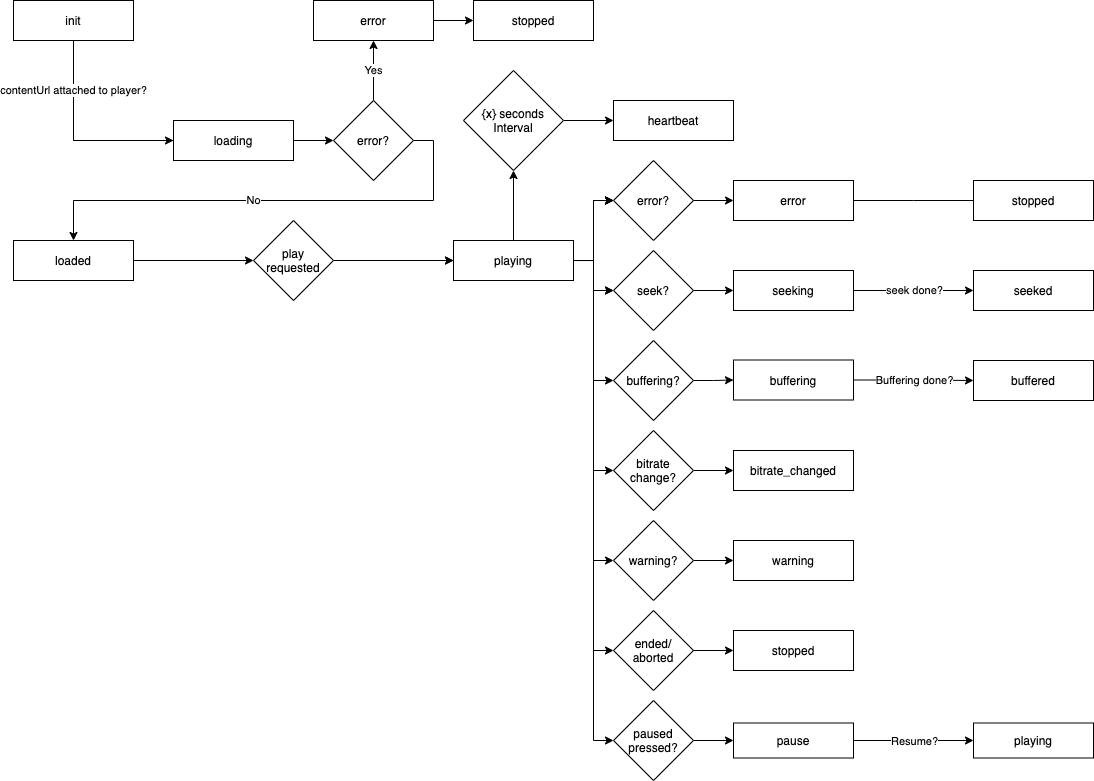

The diagram above was exported from draw.io. Its source (the exported page's mxGraphModel, read from the mxfile embedded in the PNG):
<mxGraphModel dx="1298" dy="917" grid="1" gridSize="10" guides="1" tooltips="1" connect="1" arrows="1" fold="1" page="1" pageScale="1" pageWidth="1169" pageHeight="827" math="0" shadow="0">
  <root>
    <mxCell id="WIyWlLk6GJQsqaUBKTNV-0" />
    <mxCell id="WIyWlLk6GJQsqaUBKTNV-1" parent="WIyWlLk6GJQsqaUBKTNV-0" />
    <mxCell id="T6Sorkifb1kjxiCpOSR7-3" value="" style="edgeStyle=orthogonalEdgeStyle;rounded=0;orthogonalLoop=1;jettySize=auto;html=1;" parent="WIyWlLk6GJQsqaUBKTNV-1" source="T6Sorkifb1kjxiCpOSR7-1" target="T6Sorkifb1kjxiCpOSR7-2" edge="1">
      <mxGeometry relative="1" as="geometry">
        <Array as="points">
          <mxPoint x="100" y="180" />
        </Array>
      </mxGeometry>
    </mxCell>
    <mxCell id="T6Sorkifb1kjxiCpOSR7-1" value="&lt;div&gt;init&lt;/div&gt;" style="rounded=0;whiteSpace=wrap;html=1;" parent="WIyWlLk6GJQsqaUBKTNV-1" vertex="1">
      <mxGeometry x="40" y="40" width="120" height="40" as="geometry" />
    </mxCell>
    <mxCell id="T6Sorkifb1kjxiCpOSR7-5" value="" style="edgeStyle=orthogonalEdgeStyle;rounded=0;orthogonalLoop=1;jettySize=auto;html=1;" parent="WIyWlLk6GJQsqaUBKTNV-1" source="T6Sorkifb1kjxiCpOSR7-2" target="T6Sorkifb1kjxiCpOSR7-4" edge="1">
      <mxGeometry relative="1" as="geometry" />
    </mxCell>
    <mxCell id="T6Sorkifb1kjxiCpOSR7-12" value="contentUrl attached to player?" style="edgeStyle=orthogonalEdgeStyle;rounded=0;orthogonalLoop=1;jettySize=auto;html=1;endArrow=none;endFill=0;" parent="WIyWlLk6GJQsqaUBKTNV-1" source="T6Sorkifb1kjxiCpOSR7-2" target="T6Sorkifb1kjxiCpOSR7-1" edge="1">
      <mxGeometry x="0.5" relative="1" as="geometry">
        <mxPoint as="offset" />
      </mxGeometry>
    </mxCell>
    <mxCell id="T6Sorkifb1kjxiCpOSR7-2" value="&lt;div&gt;loading&lt;/div&gt;" style="rounded=0;whiteSpace=wrap;html=1;" parent="WIyWlLk6GJQsqaUBKTNV-1" vertex="1">
      <mxGeometry x="200" y="160" width="120" height="40" as="geometry" />
    </mxCell>
    <mxCell id="T6Sorkifb1kjxiCpOSR7-7" value="Yes" style="edgeStyle=orthogonalEdgeStyle;rounded=0;orthogonalLoop=1;jettySize=auto;html=1;" parent="WIyWlLk6GJQsqaUBKTNV-1" source="T6Sorkifb1kjxiCpOSR7-4" target="T6Sorkifb1kjxiCpOSR7-6" edge="1">
      <mxGeometry relative="1" as="geometry" />
    </mxCell>
    <mxCell id="T6Sorkifb1kjxiCpOSR7-11" value="No" style="edgeStyle=orthogonalEdgeStyle;rounded=0;orthogonalLoop=1;jettySize=auto;html=1;" parent="WIyWlLk6GJQsqaUBKTNV-1" source="T6Sorkifb1kjxiCpOSR7-4" target="T6Sorkifb1kjxiCpOSR7-10" edge="1">
      <mxGeometry x="0.0833" relative="1" as="geometry">
        <Array as="points">
          <mxPoint x="460" y="240" />
          <mxPoint x="100" y="240" />
        </Array>
        <mxPoint as="offset" />
      </mxGeometry>
    </mxCell>
    <mxCell id="T6Sorkifb1kjxiCpOSR7-4" value="error?" style="rhombus;whiteSpace=wrap;html=1;rounded=0;" parent="WIyWlLk6GJQsqaUBKTNV-1" vertex="1">
      <mxGeometry x="360" y="140" width="80" height="80" as="geometry" />
    </mxCell>
    <mxCell id="T6Sorkifb1kjxiCpOSR7-9" value="" style="edgeStyle=orthogonalEdgeStyle;rounded=0;orthogonalLoop=1;jettySize=auto;html=1;" parent="WIyWlLk6GJQsqaUBKTNV-1" source="T6Sorkifb1kjxiCpOSR7-6" target="T6Sorkifb1kjxiCpOSR7-8" edge="1">
      <mxGeometry relative="1" as="geometry" />
    </mxCell>
    <mxCell id="T6Sorkifb1kjxiCpOSR7-6" value="error" style="whiteSpace=wrap;html=1;rounded=0;" parent="WIyWlLk6GJQsqaUBKTNV-1" vertex="1">
      <mxGeometry x="340" y="40" width="120" height="40" as="geometry" />
    </mxCell>
    <mxCell id="T6Sorkifb1kjxiCpOSR7-8" value="&lt;div&gt;stopped&lt;/div&gt;" style="whiteSpace=wrap;html=1;rounded=0;" parent="WIyWlLk6GJQsqaUBKTNV-1" vertex="1">
      <mxGeometry x="500" y="40" width="120" height="40" as="geometry" />
    </mxCell>
    <mxCell id="T6Sorkifb1kjxiCpOSR7-15" value="" style="edgeStyle=orthogonalEdgeStyle;rounded=0;orthogonalLoop=1;jettySize=auto;html=1;" parent="WIyWlLk6GJQsqaUBKTNV-1" target="T6Sorkifb1kjxiCpOSR7-14" edge="1">
      <mxGeometry relative="1" as="geometry">
        <mxPoint x="100" y="300" as="sourcePoint" />
      </mxGeometry>
    </mxCell>
    <mxCell id="T6Sorkifb1kjxiCpOSR7-10" value="&lt;div&gt;loaded&lt;/div&gt;" style="whiteSpace=wrap;html=1;rounded=0;" parent="WIyWlLk6GJQsqaUBKTNV-1" vertex="1">
      <mxGeometry x="40" y="280" width="120" height="40" as="geometry" />
    </mxCell>
    <mxCell id="T6Sorkifb1kjxiCpOSR7-19" value="" style="edgeStyle=orthogonalEdgeStyle;rounded=0;orthogonalLoop=1;jettySize=auto;html=1;" parent="WIyWlLk6GJQsqaUBKTNV-1" source="T6Sorkifb1kjxiCpOSR7-14" edge="1">
      <mxGeometry relative="1" as="geometry">
        <mxPoint x="480" y="300" as="targetPoint" />
      </mxGeometry>
    </mxCell>
    <mxCell id="T6Sorkifb1kjxiCpOSR7-14" value="play&lt;br&gt;requested" style="rhombus;whiteSpace=wrap;html=1;rounded=0;" parent="WIyWlLk6GJQsqaUBKTNV-1" vertex="1">
      <mxGeometry x="280" y="260" width="80" height="80" as="geometry" />
    </mxCell>
    <mxCell id="T6Sorkifb1kjxiCpOSR7-21" value="" style="edgeStyle=orthogonalEdgeStyle;rounded=0;orthogonalLoop=1;jettySize=auto;html=1;" parent="WIyWlLk6GJQsqaUBKTNV-1" target="T6Sorkifb1kjxiCpOSR7-20" edge="1">
      <mxGeometry relative="1" as="geometry">
        <mxPoint x="440" y="300" as="sourcePoint" />
      </mxGeometry>
    </mxCell>
    <mxCell id="T6Sorkifb1kjxiCpOSR7-25" value="" style="edgeStyle=orthogonalEdgeStyle;rounded=0;orthogonalLoop=1;jettySize=auto;html=1;" parent="WIyWlLk6GJQsqaUBKTNV-1" source="T6Sorkifb1kjxiCpOSR7-20" target="T6Sorkifb1kjxiCpOSR7-24" edge="1">
      <mxGeometry relative="1" as="geometry" />
    </mxCell>
    <mxCell id="T6Sorkifb1kjxiCpOSR7-33" value="" style="edgeStyle=orthogonalEdgeStyle;rounded=0;orthogonalLoop=1;jettySize=auto;html=1;" parent="WIyWlLk6GJQsqaUBKTNV-1" source="T6Sorkifb1kjxiCpOSR7-20" target="T6Sorkifb1kjxiCpOSR7-32" edge="1">
      <mxGeometry relative="1" as="geometry" />
    </mxCell>
    <mxCell id="T6Sorkifb1kjxiCpOSR7-38" value="" style="edgeStyle=orthogonalEdgeStyle;rounded=0;orthogonalLoop=1;jettySize=auto;html=1;" parent="WIyWlLk6GJQsqaUBKTNV-1" source="T6Sorkifb1kjxiCpOSR7-20" target="T6Sorkifb1kjxiCpOSR7-32" edge="1">
      <mxGeometry relative="1" as="geometry" />
    </mxCell>
    <mxCell id="T6Sorkifb1kjxiCpOSR7-39" value="" style="edgeStyle=orthogonalEdgeStyle;rounded=0;orthogonalLoop=1;jettySize=auto;html=1;" parent="WIyWlLk6GJQsqaUBKTNV-1" source="T6Sorkifb1kjxiCpOSR7-20" target="T6Sorkifb1kjxiCpOSR7-32" edge="1">
      <mxGeometry relative="1" as="geometry" />
    </mxCell>
    <mxCell id="T6Sorkifb1kjxiCpOSR7-40" value="" style="edgeStyle=orthogonalEdgeStyle;rounded=0;orthogonalLoop=1;jettySize=auto;html=1;" parent="WIyWlLk6GJQsqaUBKTNV-1" source="T6Sorkifb1kjxiCpOSR7-20" target="T6Sorkifb1kjxiCpOSR7-32" edge="1">
      <mxGeometry relative="1" as="geometry" />
    </mxCell>
    <mxCell id="T6Sorkifb1kjxiCpOSR7-41" style="edgeStyle=orthogonalEdgeStyle;rounded=0;orthogonalLoop=1;jettySize=auto;html=1;" parent="WIyWlLk6GJQsqaUBKTNV-1" source="T6Sorkifb1kjxiCpOSR7-20" target="T6Sorkifb1kjxiCpOSR7-42" edge="1">
      <mxGeometry relative="1" as="geometry">
        <mxPoint x="640" y="320" as="targetPoint" />
      </mxGeometry>
    </mxCell>
    <mxCell id="T6Sorkifb1kjxiCpOSR7-49" style="edgeStyle=orthogonalEdgeStyle;rounded=0;orthogonalLoop=1;jettySize=auto;html=1;entryX=0;entryY=0.5;entryDx=0;entryDy=0;" parent="WIyWlLk6GJQsqaUBKTNV-1" source="T6Sorkifb1kjxiCpOSR7-20" target="T6Sorkifb1kjxiCpOSR7-48" edge="1">
      <mxGeometry relative="1" as="geometry" />
    </mxCell>
    <mxCell id="T6Sorkifb1kjxiCpOSR7-57" style="edgeStyle=orthogonalEdgeStyle;rounded=0;orthogonalLoop=1;jettySize=auto;html=1;entryX=0;entryY=0.5;entryDx=0;entryDy=0;" parent="WIyWlLk6GJQsqaUBKTNV-1" source="T6Sorkifb1kjxiCpOSR7-20" target="T6Sorkifb1kjxiCpOSR7-54" edge="1">
      <mxGeometry relative="1" as="geometry" />
    </mxCell>
    <mxCell id="T6Sorkifb1kjxiCpOSR7-61" style="edgeStyle=orthogonalEdgeStyle;rounded=0;orthogonalLoop=1;jettySize=auto;html=1;entryX=0;entryY=0.5;entryDx=0;entryDy=0;" parent="WIyWlLk6GJQsqaUBKTNV-1" source="T6Sorkifb1kjxiCpOSR7-20" target="T6Sorkifb1kjxiCpOSR7-58" edge="1">
      <mxGeometry relative="1" as="geometry" />
    </mxCell>
    <mxCell id="T6Sorkifb1kjxiCpOSR7-64" value="" style="edgeStyle=orthogonalEdgeStyle;rounded=0;orthogonalLoop=1;jettySize=auto;html=1;" parent="WIyWlLk6GJQsqaUBKTNV-1" source="T6Sorkifb1kjxiCpOSR7-20" target="T6Sorkifb1kjxiCpOSR7-42" edge="1">
      <mxGeometry relative="1" as="geometry" />
    </mxCell>
    <mxCell id="T6Sorkifb1kjxiCpOSR7-66" style="edgeStyle=orthogonalEdgeStyle;rounded=0;orthogonalLoop=1;jettySize=auto;html=1;entryX=0;entryY=0.5;entryDx=0;entryDy=0;" parent="WIyWlLk6GJQsqaUBKTNV-1" source="T6Sorkifb1kjxiCpOSR7-20" target="T6Sorkifb1kjxiCpOSR7-65" edge="1">
      <mxGeometry relative="1" as="geometry" />
    </mxCell>
    <mxCell id="T6Sorkifb1kjxiCpOSR7-70" style="edgeStyle=orthogonalEdgeStyle;rounded=0;orthogonalLoop=1;jettySize=auto;html=1;entryX=0;entryY=0.5;entryDx=0;entryDy=0;" parent="WIyWlLk6GJQsqaUBKTNV-1" source="T6Sorkifb1kjxiCpOSR7-20" target="T6Sorkifb1kjxiCpOSR7-69" edge="1">
      <mxGeometry relative="1" as="geometry" />
    </mxCell>
    <mxCell id="T6Sorkifb1kjxiCpOSR7-20" value="&lt;div&gt;playing&lt;/div&gt;" style="whiteSpace=wrap;html=1;rounded=0;" parent="WIyWlLk6GJQsqaUBKTNV-1" vertex="1">
      <mxGeometry x="480" y="280" width="120" height="40" as="geometry" />
    </mxCell>
    <mxCell id="T6Sorkifb1kjxiCpOSR7-29" value="" style="edgeStyle=orthogonalEdgeStyle;rounded=0;orthogonalLoop=1;jettySize=auto;html=1;" parent="WIyWlLk6GJQsqaUBKTNV-1" source="T6Sorkifb1kjxiCpOSR7-24" target="T6Sorkifb1kjxiCpOSR7-28" edge="1">
      <mxGeometry relative="1" as="geometry" />
    </mxCell>
    <mxCell id="T6Sorkifb1kjxiCpOSR7-24" value="{x} seconds&lt;br&gt;Interval" style="rhombus;whiteSpace=wrap;html=1;rounded=0;" parent="WIyWlLk6GJQsqaUBKTNV-1" vertex="1">
      <mxGeometry x="490" y="110" width="100" height="100" as="geometry" />
    </mxCell>
    <mxCell id="T6Sorkifb1kjxiCpOSR7-28" value="heartbeat" style="whiteSpace=wrap;html=1;rounded=0;" parent="WIyWlLk6GJQsqaUBKTNV-1" vertex="1">
      <mxGeometry x="640" y="140" width="120" height="40" as="geometry" />
    </mxCell>
    <mxCell id="T6Sorkifb1kjxiCpOSR7-35" value="" style="edgeStyle=orthogonalEdgeStyle;rounded=0;orthogonalLoop=1;jettySize=auto;html=1;" parent="WIyWlLk6GJQsqaUBKTNV-1" source="T6Sorkifb1kjxiCpOSR7-32" target="T6Sorkifb1kjxiCpOSR7-34" edge="1">
      <mxGeometry relative="1" as="geometry" />
    </mxCell>
    <mxCell id="T6Sorkifb1kjxiCpOSR7-32" value="error?" style="rhombus;whiteSpace=wrap;html=1;rounded=0;" parent="WIyWlLk6GJQsqaUBKTNV-1" vertex="1">
      <mxGeometry x="640" y="200" width="80" height="80" as="geometry" />
    </mxCell>
    <mxCell id="T6Sorkifb1kjxiCpOSR7-79" value="" style="edgeStyle=orthogonalEdgeStyle;rounded=0;orthogonalLoop=1;jettySize=auto;html=1;endArrow=none;endFill=0;entryX=0;entryY=0.5;entryDx=0;entryDy=0;" parent="WIyWlLk6GJQsqaUBKTNV-1" source="T6Sorkifb1kjxiCpOSR7-34" target="T6Sorkifb1kjxiCpOSR7-80" edge="1">
      <mxGeometry relative="1" as="geometry">
        <Array as="points">
          <mxPoint x="940" y="240" />
          <mxPoint x="940" y="240" />
        </Array>
        <mxPoint x="920" y="150" as="targetPoint" />
      </mxGeometry>
    </mxCell>
    <mxCell id="T6Sorkifb1kjxiCpOSR7-34" value="&lt;div&gt;error&lt;/div&gt;" style="whiteSpace=wrap;html=1;rounded=0;" parent="WIyWlLk6GJQsqaUBKTNV-1" vertex="1">
      <mxGeometry x="760" y="220" width="120" height="40" as="geometry" />
    </mxCell>
    <mxCell id="T6Sorkifb1kjxiCpOSR7-44" value="" style="edgeStyle=orthogonalEdgeStyle;rounded=0;orthogonalLoop=1;jettySize=auto;html=1;" parent="WIyWlLk6GJQsqaUBKTNV-1" source="T6Sorkifb1kjxiCpOSR7-42" target="T6Sorkifb1kjxiCpOSR7-43" edge="1">
      <mxGeometry relative="1" as="geometry" />
    </mxCell>
    <mxCell id="T6Sorkifb1kjxiCpOSR7-42" value="seek?" style="rhombus;whiteSpace=wrap;html=1;" parent="WIyWlLk6GJQsqaUBKTNV-1" vertex="1">
      <mxGeometry x="640" y="290" width="80" height="80" as="geometry" />
    </mxCell>
    <mxCell id="T6Sorkifb1kjxiCpOSR7-46" value="" style="edgeStyle=orthogonalEdgeStyle;rounded=0;orthogonalLoop=1;jettySize=auto;html=1;" parent="WIyWlLk6GJQsqaUBKTNV-1" source="T6Sorkifb1kjxiCpOSR7-43" target="T6Sorkifb1kjxiCpOSR7-45" edge="1">
      <mxGeometry relative="1" as="geometry" />
    </mxCell>
    <mxCell id="T6Sorkifb1kjxiCpOSR7-75" value="seek done?" style="edgeLabel;html=1;align=center;verticalAlign=middle;resizable=0;points=[];" parent="T6Sorkifb1kjxiCpOSR7-46" vertex="1" connectable="0">
      <mxGeometry y="1" relative="1" as="geometry">
        <mxPoint as="offset" />
      </mxGeometry>
    </mxCell>
    <mxCell id="T6Sorkifb1kjxiCpOSR7-43" value="&lt;div&gt;seeking&lt;/div&gt;" style="whiteSpace=wrap;html=1;" parent="WIyWlLk6GJQsqaUBKTNV-1" vertex="1">
      <mxGeometry x="760" y="310" width="120" height="40" as="geometry" />
    </mxCell>
    <mxCell id="T6Sorkifb1kjxiCpOSR7-45" value="&lt;div&gt;seeked&lt;/div&gt;" style="whiteSpace=wrap;html=1;" parent="WIyWlLk6GJQsqaUBKTNV-1" vertex="1">
      <mxGeometry x="1000" y="310" width="120" height="40" as="geometry" />
    </mxCell>
    <mxCell id="T6Sorkifb1kjxiCpOSR7-51" value="" style="edgeStyle=orthogonalEdgeStyle;rounded=0;orthogonalLoop=1;jettySize=auto;html=1;" parent="WIyWlLk6GJQsqaUBKTNV-1" source="T6Sorkifb1kjxiCpOSR7-48" target="T6Sorkifb1kjxiCpOSR7-50" edge="1">
      <mxGeometry relative="1" as="geometry" />
    </mxCell>
    <mxCell id="T6Sorkifb1kjxiCpOSR7-48" value="buffering?" style="rhombus;whiteSpace=wrap;html=1;" parent="WIyWlLk6GJQsqaUBKTNV-1" vertex="1">
      <mxGeometry x="640" y="380" width="80" height="80" as="geometry" />
    </mxCell>
    <mxCell id="T6Sorkifb1kjxiCpOSR7-53" value="" style="edgeStyle=orthogonalEdgeStyle;rounded=0;orthogonalLoop=1;jettySize=auto;html=1;" parent="WIyWlLk6GJQsqaUBKTNV-1" source="T6Sorkifb1kjxiCpOSR7-50" target="T6Sorkifb1kjxiCpOSR7-52" edge="1">
      <mxGeometry relative="1" as="geometry" />
    </mxCell>
    <mxCell id="T6Sorkifb1kjxiCpOSR7-76" value="Buffering done?" style="edgeLabel;html=1;align=center;verticalAlign=middle;resizable=0;points=[];" parent="T6Sorkifb1kjxiCpOSR7-53" vertex="1" connectable="0">
      <mxGeometry x="0.0041" y="-2" relative="1" as="geometry">
        <mxPoint x="2" as="offset" />
      </mxGeometry>
    </mxCell>
    <mxCell id="T6Sorkifb1kjxiCpOSR7-50" value="&lt;div&gt;buffering&lt;/div&gt;" style="whiteSpace=wrap;html=1;" parent="WIyWlLk6GJQsqaUBKTNV-1" vertex="1">
      <mxGeometry x="760" y="399.5" width="120" height="40" as="geometry" />
    </mxCell>
    <mxCell id="T6Sorkifb1kjxiCpOSR7-52" value="&lt;div&gt;buffered&lt;/div&gt;" style="whiteSpace=wrap;html=1;" parent="WIyWlLk6GJQsqaUBKTNV-1" vertex="1">
      <mxGeometry x="1000" y="400" width="120" height="40" as="geometry" />
    </mxCell>
    <mxCell id="T6Sorkifb1kjxiCpOSR7-56" value="" style="edgeStyle=orthogonalEdgeStyle;rounded=0;orthogonalLoop=1;jettySize=auto;html=1;" parent="WIyWlLk6GJQsqaUBKTNV-1" source="T6Sorkifb1kjxiCpOSR7-54" target="T6Sorkifb1kjxiCpOSR7-55" edge="1">
      <mxGeometry relative="1" as="geometry" />
    </mxCell>
    <mxCell id="T6Sorkifb1kjxiCpOSR7-54" value="bitrate&lt;br&gt;change?" style="rhombus;whiteSpace=wrap;html=1;" parent="WIyWlLk6GJQsqaUBKTNV-1" vertex="1">
      <mxGeometry x="640" y="470" width="80" height="80" as="geometry" />
    </mxCell>
    <mxCell id="T6Sorkifb1kjxiCpOSR7-55" value="bitrate_changed" style="whiteSpace=wrap;html=1;" parent="WIyWlLk6GJQsqaUBKTNV-1" vertex="1">
      <mxGeometry x="760" y="490" width="120" height="40" as="geometry" />
    </mxCell>
    <mxCell id="T6Sorkifb1kjxiCpOSR7-60" value="" style="edgeStyle=orthogonalEdgeStyle;rounded=0;orthogonalLoop=1;jettySize=auto;html=1;" parent="WIyWlLk6GJQsqaUBKTNV-1" source="T6Sorkifb1kjxiCpOSR7-58" target="T6Sorkifb1kjxiCpOSR7-59" edge="1">
      <mxGeometry relative="1" as="geometry" />
    </mxCell>
    <mxCell id="T6Sorkifb1kjxiCpOSR7-58" value="warning?" style="rhombus;whiteSpace=wrap;html=1;" parent="WIyWlLk6GJQsqaUBKTNV-1" vertex="1">
      <mxGeometry x="640" y="560" width="80" height="80" as="geometry" />
    </mxCell>
    <mxCell id="T6Sorkifb1kjxiCpOSR7-59" value="&lt;div&gt;warning&lt;/div&gt;" style="whiteSpace=wrap;html=1;" parent="WIyWlLk6GJQsqaUBKTNV-1" vertex="1">
      <mxGeometry x="760" y="580" width="120" height="40" as="geometry" />
    </mxCell>
    <mxCell id="T6Sorkifb1kjxiCpOSR7-62" style="edgeStyle=orthogonalEdgeStyle;rounded=0;orthogonalLoop=1;jettySize=auto;html=1;exitX=0.5;exitY=1;exitDx=0;exitDy=0;" parent="WIyWlLk6GJQsqaUBKTNV-1" source="T6Sorkifb1kjxiCpOSR7-50" target="T6Sorkifb1kjxiCpOSR7-50" edge="1">
      <mxGeometry relative="1" as="geometry" />
    </mxCell>
    <mxCell id="T6Sorkifb1kjxiCpOSR7-68" value="" style="edgeStyle=orthogonalEdgeStyle;rounded=0;orthogonalLoop=1;jettySize=auto;html=1;" parent="WIyWlLk6GJQsqaUBKTNV-1" source="T6Sorkifb1kjxiCpOSR7-65" target="T6Sorkifb1kjxiCpOSR7-67" edge="1">
      <mxGeometry relative="1" as="geometry" />
    </mxCell>
    <mxCell id="T6Sorkifb1kjxiCpOSR7-65" value="ended/&lt;br&gt;aborted" style="rhombus;whiteSpace=wrap;html=1;" parent="WIyWlLk6GJQsqaUBKTNV-1" vertex="1">
      <mxGeometry x="640" y="650" width="80" height="80" as="geometry" />
    </mxCell>
    <mxCell id="T6Sorkifb1kjxiCpOSR7-67" value="stopped" style="whiteSpace=wrap;html=1;" parent="WIyWlLk6GJQsqaUBKTNV-1" vertex="1">
      <mxGeometry x="760" y="670" width="120" height="40" as="geometry" />
    </mxCell>
    <mxCell id="T6Sorkifb1kjxiCpOSR7-72" value="" style="edgeStyle=orthogonalEdgeStyle;rounded=0;orthogonalLoop=1;jettySize=auto;html=1;" parent="WIyWlLk6GJQsqaUBKTNV-1" source="T6Sorkifb1kjxiCpOSR7-69" target="T6Sorkifb1kjxiCpOSR7-71" edge="1">
      <mxGeometry relative="1" as="geometry" />
    </mxCell>
    <mxCell id="T6Sorkifb1kjxiCpOSR7-69" value="paused pressed?" style="rhombus;whiteSpace=wrap;html=1;" parent="WIyWlLk6GJQsqaUBKTNV-1" vertex="1">
      <mxGeometry x="640" y="740" width="80" height="80" as="geometry" />
    </mxCell>
    <mxCell id="T6Sorkifb1kjxiCpOSR7-74" value="" style="edgeStyle=orthogonalEdgeStyle;rounded=0;orthogonalLoop=1;jettySize=auto;html=1;" parent="WIyWlLk6GJQsqaUBKTNV-1" source="T6Sorkifb1kjxiCpOSR7-71" target="T6Sorkifb1kjxiCpOSR7-73" edge="1">
      <mxGeometry relative="1" as="geometry" />
    </mxCell>
    <mxCell id="Vj1cDLvMssd2Ft9vrRGN-0" value="Resume?" style="edgeLabel;html=1;align=center;verticalAlign=middle;resizable=0;points=[];" vertex="1" connectable="0" parent="T6Sorkifb1kjxiCpOSR7-74">
      <mxGeometry x="-0.2333" y="1" relative="1" as="geometry">
        <mxPoint x="14" y="1" as="offset" />
      </mxGeometry>
    </mxCell>
    <mxCell id="T6Sorkifb1kjxiCpOSR7-71" value="pause" style="whiteSpace=wrap;html=1;" parent="WIyWlLk6GJQsqaUBKTNV-1" vertex="1">
      <mxGeometry x="760" y="762.5" width="120" height="35" as="geometry" />
    </mxCell>
    <mxCell id="T6Sorkifb1kjxiCpOSR7-73" value="&lt;div&gt;playing&lt;/div&gt;" style="whiteSpace=wrap;html=1;" parent="WIyWlLk6GJQsqaUBKTNV-1" vertex="1">
      <mxGeometry x="1000" y="762.5" width="120" height="35" as="geometry" />
    </mxCell>
    <mxCell id="T6Sorkifb1kjxiCpOSR7-80" value="stopped" style="whiteSpace=wrap;html=1;rounded=0;" parent="WIyWlLk6GJQsqaUBKTNV-1" vertex="1">
      <mxGeometry x="1000" y="220" width="120" height="40" as="geometry" />
    </mxCell>
  </root>
</mxGraphModel>